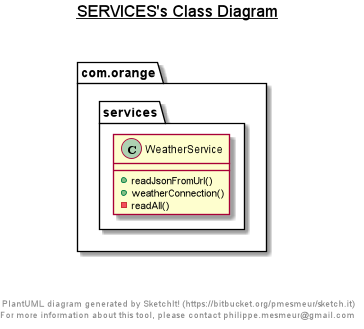

The diagram above was rendered by PlantUML. Its source (embedded in the PNG):
@startuml

title __SERVICES's Class Diagram__\n

  namespace com.orange {
    namespace services {
      class com.orange.services.WeatherService {
          + readJsonFromUrl()
          + weatherConnection()
          - readAll()
      }
    }
  }
  



right footer


PlantUML diagram generated by SketchIt! (https://bitbucket.org/pmesmeur/sketch.it)
For more information about this tool, please contact philippe.mesmeur@gmail.com
endfooter

@enduml